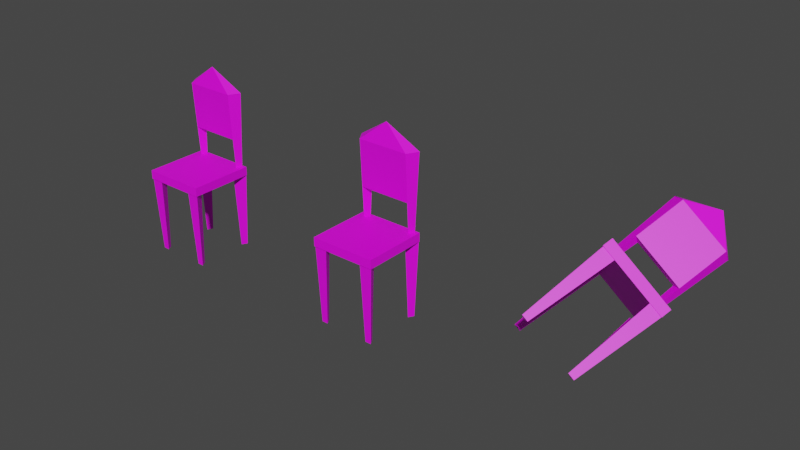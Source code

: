 # Source: dinchaja.blend  (saved by Blender 2.92.15; exported with 4.5.12 LTS)
import bpy
from mathutils import Matrix  # noqa: F401  (used for matrix-valued properties, if any)

bpy.ops.wm.read_factory_settings(use_empty=True)
scene = bpy.context.scene
scene.name = 'Scene'

# ---- collections
col_collection = bpy.data.collections.new('Collection'); scene.collection.children.link(col_collection)

# ---- images (referenced by path relative to the original .blend; pixels are not part of the script)
import os
ASSET_DIR = os.environ.get("B2B_ASSET_DIR", "")  # directory of the original .blend (textures are referenced by path, not embedded)
HERE = os.path.dirname(os.path.abspath(__file__))  # packed textures are extracted next to this script under _unpacked/

def load_image(name, relpath, width, height, colorspace="sRGB"):
    """Load a texture the original file referenced (path relative to the .blend, or extracted next to this script)."""
    p = next((c for c in (os.path.join(HERE, relpath), os.path.join(ASSET_DIR, relpath)) if relpath and os.path.exists(c)), "")
    if p:
        img = bpy.data.images.load(p, check_existing=True)
        img.name = name
    else:  # same state as the original file: an image datablock whose file is absent (Cycles renders it pink)
        img = bpy.data.images.new(name, width, height)
        img.source = "FILE"
        img.filepath = "//" + (relpath or name)
    img.colorspace_settings.name = colorspace
    return img
img_dinchaja_png = load_image('dinchaja.png', 'dinchaja.png', 1024, 1024, 'sRGB')
img_dinchajay_png = load_image('dinchajay.png', 'dinchajay.png', 1024, 1024, 'sRGB')

# ---- materials (node trees are filled in below, after node groups)
mat_dinchaja_png = bpy.data.materials.new('dinchaja.png')
mat_dinchaja_png.use_transparent_shadow = False
mat_dinchajax_png = bpy.data.materials.new('dinchajax.png')
mat_dinchajax_png.use_transparent_shadow = False

# ---- material node trees
mat_dinchaja_png.use_nodes = True; mat_dinchaja_png.node_tree.nodes.clear()
_N = mat_dinchaja_png.node_tree.nodes; _L = mat_dinchaja_png.node_tree.links
n0 = _N.new('ShaderNodeBsdfPrincipled'); n0.name = 'Principled BSDF'; n0.location = (10, 300)
n0.distribution = 'GGX'
n0.subsurface_method = 'BURLEY'
n0.inputs[3].default_value = 1.45
n0.inputs[27].default_value = (0.0, 0.0, 0.0, 1.0)
n0.inputs[28].default_value = 1.0
n1 = _N.new('ShaderNodeOutputMaterial'); n1.name = 'Material Output'; n1.location = (300, 300)
n2 = _N.new('ShaderNodeTexImage'); n2.name = 'Image Texture'; n2.location = (-280, 280)
n2.image = img_dinchaja_png
_L.new(n0.outputs[0], n1.inputs[0])
_L.new(n2.outputs[0], n0.inputs[0])
n1.is_active_output = True
mat_dinchajax_png.use_nodes = True; mat_dinchajax_png.node_tree.nodes.clear()
_N = mat_dinchajax_png.node_tree.nodes; _L = mat_dinchajax_png.node_tree.links
n0 = _N.new('ShaderNodeBsdfPrincipled'); n0.name = 'Principled BSDF'; n0.location = (10, 300)
n0.distribution = 'GGX'
n0.subsurface_method = 'BURLEY'
n0.inputs[3].default_value = 1.45
n0.inputs[27].default_value = (0.0, 0.0, 0.0, 1.0)
n0.inputs[28].default_value = 1.0
n1 = _N.new('ShaderNodeOutputMaterial'); n1.name = 'Material Output'; n1.location = (300, 300)
n2 = _N.new('ShaderNodeTexImage'); n2.name = 'Image Texture'; n2.location = (-280, 280)
n2.image = img_dinchajay_png
_L.new(n0.outputs[0], n1.inputs[0])
_L.new(n2.outputs[0], n0.inputs[0])
n1.is_active_output = True

# ---- world
world_world = bpy.data.worlds.new('World'); scene.world = world_world
world_world.use_nodes = True; world_world.node_tree.nodes.clear()
_N = world_world.node_tree.nodes; _L = world_world.node_tree.links
n0 = _N.new('ShaderNodeOutputWorld'); n0.name = 'World Output'; n0.location = (300, 300)
n1 = _N.new('ShaderNodeBackground'); n1.name = 'Background'; n1.location = (10, 300)
n1.inputs[0].default_value = (0.05088, 0.05088, 0.05088, 1.0)
_L.new(n1.outputs[0], n0.inputs[0])
n0.is_active_output = True
world_world.color = (0.05088, 0.05088, 0.05088)
world_world.use_sun_shadow = False
world_world.sun_shadow_jitter_overblur = 0.0

# ---- meshes
me_cylinde = bpy.data.meshes.new('Cylinde')
me_cylinde.from_pydata([(-0.5856, -0.5509, -2.087), (-0.6572, -0.6728, -2.087), (-0.5157, -0.674, -2.087), (-0.5852, 0.5562, -2.087), (-0.6581, 0.6776, -2.087), (-0.5837, 0.4774, -0.3407), (-0.7317, 0.7236, -0.3407), (-0.5166, 0.68, -2.087), (-0.4444, 0.7286, -0.3407), (-0.5169, 0.68, -2.087), (-0.6584, 0.6776, -2.087), (-0.4453, 0.7286, -0.3388), (-0.7326, 0.7236, -0.3388), (-0.5853, 0.5563, -2.087), (-0.5857, -0.5509, -2.087), (-0.516, -0.674, -2.087), (-0.5851, -0.472, -0.3407), (-0.4437, -0.722, -0.3407), (-0.6575, -0.6728, -2.087), (-0.7309, -0.7195, -0.3407), (-0.73, -0.7195, -0.3388), (-0.4427, -0.722, -0.3388), (0.6693, -0.6856, -2.087), (0.5984, -0.5632, -2.087), (0.5276, -0.6858, -2.087), (0.5936, -0.4768, -0.3388), (0.45, -0.7257, -0.3388), (0.6693, -0.6855, -2.087), (0.5278, -0.6855, -2.087), (0.7377, -0.7249, -0.3407), (0.4504, -0.7249, -0.3407), (0.5986, -0.563, -2.087), (0.5941, -0.476, -0.3407), (-0.7424, -0.7419, -0.3404), (0.7414, -0.7419, -0.3404), (-0.7424, 0.7419, -0.3404), (0.7414, 0.7419, -0.3404), (-0.7424, -0.7419, -0.1381), (0.7414, -0.7419, -0.1381), (-0.7424, 0.7419, -0.1381), (0.7414, 0.7419, -0.1381), (0.5205, 0.6898, -0.1349), (0.5923, 0.5679, -0.1349), (0.4429, 0.7282, 1.613), (0.5888, 0.4806, 1.613), (0.6618, 0.6913, -0.1359), (0.5922, 0.5681, -0.1359), (0.7298, 0.7315, 1.611), (0.5883, 0.4814, 1.611), (0.5203, 0.6901, -0.1359), (0.4425, 0.729, 1.611), (0.6619, 0.6912, -0.1349), (-0.6471, 0.6898, -0.1349), (-0.5753, 0.5679, -0.1349), (-0.7246, 0.7282, 1.613), (-0.5788, 0.4806, 1.613), (-0.5057, 0.6913, -0.1359), (-0.5754, 0.5681, -0.1359), (-0.4378, 0.7315, 1.611), (-0.5793, 0.4814, 1.611), (-0.6473, 0.6901, -0.1359), (-0.7251, 0.729, 1.611), (-0.5057, 0.6912, -0.1349), (0.6618, 0.6913, -2.089), (0.5203, 0.6901, -2.089), (0.7298, 0.7315, -0.3424), (0.4425, 0.729, -0.3424), (0.5205, 0.6898, -2.088), (0.5923, 0.5679, -2.088), (0.4429, 0.7282, -0.3405), (0.5888, 0.4806, -0.3405), (0.5922, 0.5681, -2.089), (0.5883, 0.4814, -0.3424), (0.6619, 0.6912, -2.088), (-0.5879, 0.482, 1.61), (0.5879, 0.482, 1.61), (-0.744, 0.7282, 1.61), (0.744, 0.7282, 1.61), (0.0, 0.6124, 2.089), (-0.5803, 0.5355, 0.5518), (0.5895, 0.5355, 0.5518), (-0.4776, 0.7059, 0.5518), (0.49, 0.7059, 0.5518), (-0.5814, 0.4835, 1.609), (0.5867, 0.4835, 1.609), (-0.437, 0.7269, 1.609), (0.4393, 0.7269, 1.609), (-0.5803, 0.5355, 0.5451), (0.5895, 0.5355, 0.5451), (-0.4776, 0.707, 0.5451), (0.49, 0.707, 0.5451)], [], [(78, 74, 75), (78, 75, 77), (78, 77, 76), (78, 76, 74), (0, 2, 1), (6, 3, 5), (4, 3, 6), (5, 7, 8), (3, 7, 5), (11, 10, 12), (9, 10, 11), (13, 10, 9), (17, 14, 16), (15, 14, 17), (16, 18, 19), (14, 18, 16), (20, 2, 21), (1, 2, 20), (22, 24, 23), (25, 24, 26), (23, 24, 25), (30, 27, 29), (28, 27, 30), (29, 31, 32), (27, 31, 29), (38, 33, 34), (37, 33, 38), (40, 34, 36), (38, 34, 40), (39, 36, 35), (40, 36, 39), (37, 35, 33), (39, 35, 37), (43, 42, 44), (41, 42, 43), (48, 45, 47), (46, 45, 48), (47, 49, 50), (45, 49, 47), (51, 42, 41), (54, 53, 55), (52, 53, 54), (59, 56, 58), (57, 56, 59), (58, 60, 61), (56, 60, 58), (62, 53, 52), (65, 64, 66), (63, 64, 65), (69, 68, 70), (67, 68, 69), (72, 63, 65), (71, 63, 72), (73, 68, 67), (84, 79, 80), (83, 79, 84), (85, 82, 81), (86, 82, 85), (90, 87, 89), (88, 87, 90), (40, 37, 38), (39, 37, 40), (36, 33, 35), (34, 33, 36)])
_uv = me_cylinde.uv_layers.new(name='UVMap')
_uv.uv.foreach_set('vector', [0.7576, 0.5018, 0.5686, 0.2502, 0.9465, 0.2502, 0.7576, 0.5018, 0.9465, 0.2502, 0.9465, 0.2502, 0.7576, 0.5018, 0.9465, 0.2502, 0.5686, 0.2502, 0.7576, 0.5018, 0.5686, 0.2502, 0.5686, 0.2502, 0.9021, 0.1272, 0.6614, 0.006888, 0.6614, 0.2476, 0.07643, 0.9995, 0.279, 0.000499, 0.279, 0.9995, 0.07643, 0.000499, 0.279, 0.000499, 0.07643, 0.9995, 0.07445, 1.014, 0.2796, -0.01394, 0.2796, 1.014, 0.07445, -0.01394, 0.2796, -0.01394, 0.07445, 1.014, 0.07445, 1.014, 0.2796, -0.01394, 0.2796, 1.014, 0.07445, -0.01394, 0.2796, -0.01394, 0.07445, 1.014, 0.9021, 0.1272, 0.6614, 0.006888, 0.6614, 0.2476, 0.07643, 0.9995, 0.279, 0.000499, 0.279, 0.9995, 0.07643, 0.000499, 0.279, 0.000499, 0.07643, 0.9995, 0.07445, 1.014, 0.2796, -0.01394, 0.2796, 1.014, 0.07445, -0.01394, 0.2796, -0.01394, 0.07445, 1.014, 0.07445, 1.014, 0.2796, -0.01394, 0.2796, 1.014, 0.07445, -0.01394, 0.2796, -0.01394, 0.07445, 1.014, 0.9021, 0.1272, 0.6614, 0.006888, 0.6614, 0.2476, 0.07445, 1.014, 0.2796, -0.01394, 0.2796, 1.014, 0.07445, -0.01394, 0.2796, -0.01394, 0.07445, 1.014, 0.07643, 0.9995, 0.279, 0.000499, 0.279, 0.9995, 0.07643, 0.000499, 0.279, 0.000499, 0.07643, 0.9995, 0.07445, 1.014, 0.2796, -0.01394, 0.2796, 1.014, 0.07445, -0.01394, 0.2796, -0.01394, 0.07445, 1.014, 0.9998, 0.5703, 0.5002, 0.497, 0.9998, 0.497, 0.5002, 0.5703, 0.5002, 0.497, 0.9998, 0.5703, 0.9998, 0.5703, 0.5002, 0.497, 0.9998, 0.497, 0.5002, 0.5703, 0.5002, 0.497, 0.9998, 0.5703, 0.9998, 0.5703, 0.5002, 0.497, 0.9998, 0.497, 0.5002, 0.5703, 0.5002, 0.497, 0.9998, 0.5703, 0.9998, 0.5703, 0.5002, 0.497, 0.9998, 0.497, 0.5002, 0.5703, 0.5002, 0.497, 0.9998, 0.5703, 0.07445, 1.014, 0.2796, -0.01394, 0.2796, 1.014, 0.07445, -0.01394, 0.2796, -0.01394, 0.07445, 1.014, 0.07643, 0.9995, 0.279, 0.000499, 0.279, 0.9995, 0.07643, 0.000499, 0.279, 0.000499, 0.07643, 0.9995, 0.07445, 1.014, 0.2796, -0.01394, 0.2796, 1.014, 0.07445, -0.01394, 0.2796, -0.01394, 0.07445, 1.014, 0.9021, 0.1272, 0.6614, 0.006888, 0.6614, 0.2476, 0.07445, 1.014, 0.2796, -0.01394, 0.2796, 1.014, 0.07445, -0.01394, 0.2796, -0.01394, 0.07445, 1.014, 0.07643, 0.9995, 0.279, 0.000499, 0.279, 0.9995, 0.07643, 0.000499, 0.279, 0.000499, 0.07643, 0.9995, 0.07445, 1.014, 0.2796, -0.01394, 0.2796, 1.014, 0.07445, -0.01394, 0.2796, -0.01394, 0.07445, 1.014, 0.9021, 0.1272, 0.6614, 0.006888, 0.6614, 0.2476, 0.07445, 1.014, 0.2796, -0.01394, 0.2796, 1.014, 0.07445, -0.01394, 0.2796, -0.01394, 0.07445, 1.014, 0.07445, 1.014, 0.2796, -0.01394, 0.2796, 1.014, 0.07445, -0.01394, 0.2796, -0.01394, 0.07445, 1.014, 0.07643, 0.9995, 0.279, 0.000499, 0.279, 0.9995, 0.07643, 0.000499, 0.279, 0.000499, 0.07643, 0.9995, 0.9021, 0.1272, 0.6614, 0.006888, 0.6614, 0.2476, 1.0, 1.0, 0.5, 0.5, 1.0, 0.5, 0.5, 1.0, 0.5, 0.5, 1.0, 1.0, 1.0, 1.0, 0.5, 0.5, 1.0, 0.5, 0.5, 1.0, 0.5, 0.5, 1.0, 1.0, 0.5571, 0.6176, 0.9824, 0.4901, 0.9416, 0.6176, 0.5176, 0.4901, 0.9824, 0.4901, 0.5571, 0.6176, 1.0, 1.0, 0.5, 0.5, 1.0, 0.5, 0.5, 1.0, 0.5, 0.5, 1.0, 1.0, 0.5, 0.25, 1.0, 0.0, 1.0, 0.25, 0.5, 0.0, 1.0, 0.0, 0.5, 0.25])
me_cylinde.materials.append(mat_dinchaja_png)
me_cylinde.use_remesh_fix_poles = True
me_cylinde.use_remesh_preserve_attributes = False
me_cylinde.use_mirror_vertex_groups = False
me_cylinde.update()
me_cylinde_001 = bpy.data.meshes.new('Cylinde.001')
me_cylinde_001.from_pydata([(-0.5856, -0.5509, -2.087), (-0.6572, -0.6728, -2.087), (-0.5157, -0.674, -2.087), (-0.5852, 0.5562, -2.087), (-0.6581, 0.6776, -2.087), (-0.5837, 0.4774, -0.3407), (-0.7317, 0.7236, -0.3407), (-0.5166, 0.68, -2.087), (-0.4444, 0.7286, -0.3407), (-0.5169, 0.68, -2.087), (-0.6584, 0.6776, -2.087), (-0.4453, 0.7286, -0.3388), (-0.7326, 0.7236, -0.3388), (-0.5853, 0.5563, -2.087), (-0.5857, -0.5509, -2.087), (-0.516, -0.674, -2.087), (-0.5851, -0.472, -0.3407), (-0.4437, -0.722, -0.3407), (-0.6575, -0.6728, -2.087), (-0.7309, -0.7195, -0.3407), (-0.73, -0.7195, -0.3388), (-0.4427, -0.722, -0.3388), (0.6693, -0.6856, -2.087), (0.5984, -0.5632, -2.087), (0.5276, -0.6858, -2.087), (0.5936, -0.4768, -0.3388), (0.45, -0.7257, -0.3388), (0.6693, -0.6855, -2.087), (0.5278, -0.6855, -2.087), (0.7377, -0.7249, -0.3407), (0.4504, -0.7249, -0.3407), (0.5986, -0.563, -2.087), (0.5941, -0.476, -0.3407), (-0.7424, -0.7419, -0.3404), (0.7414, -0.7419, -0.3404), (-0.7424, 0.7419, -0.3404), (0.7414, 0.7419, -0.3404), (-0.7424, -0.7419, -0.1381), (0.7414, -0.7419, -0.1381), (-0.7424, 0.7419, -0.1381), (0.7414, 0.7419, -0.1381), (0.5205, 0.6898, -0.1349), (0.5923, 0.5679, -0.1349), (0.4429, 0.7282, 1.613), (0.5888, 0.4806, 1.613), (0.6618, 0.6913, -0.1359), (0.5922, 0.5681, -0.1359), (0.7298, 0.7315, 1.611), (0.5883, 0.4814, 1.611), (0.5203, 0.6901, -0.1359), (0.4425, 0.729, 1.611), (0.6619, 0.6912, -0.1349), (-0.6471, 0.6898, -0.1349), (-0.5753, 0.5679, -0.1349), (-0.7246, 0.7282, 1.613), (-0.5788, 0.4806, 1.613), (-0.5057, 0.6913, -0.1359), (-0.5754, 0.5681, -0.1359), (-0.4378, 0.7315, 1.611), (-0.5793, 0.4814, 1.611), (-0.6473, 0.6901, -0.1359), (-0.7251, 0.729, 1.611), (-0.5057, 0.6912, -0.1349), (0.6618, 0.6913, -2.089), (0.5203, 0.6901, -2.089), (0.7298, 0.7315, -0.3424), (0.4425, 0.729, -0.3424), (0.5205, 0.6898, -2.088), (0.5923, 0.5679, -2.088), (0.4429, 0.7282, -0.3405), (0.5888, 0.4806, -0.3405), (0.5922, 0.5681, -2.089), (0.5883, 0.4814, -0.3424), (0.6619, 0.6912, -2.088), (-0.5879, 0.482, 1.61), (0.5879, 0.482, 1.61), (-0.744, 0.7282, 1.61), (0.744, 0.7282, 1.61), (0.0, 0.6124, 2.089), (-0.5803, 0.5355, 0.5518), (0.5895, 0.5355, 0.5518), (-0.4776, 0.7059, 0.5518), (0.49, 0.7059, 0.5518), (-0.5814, 0.4835, 1.609), (0.5867, 0.4835, 1.609), (-0.437, 0.7269, 1.609), (0.4393, 0.7269, 1.609), (-0.5803, 0.5355, 0.5451), (0.5895, 0.5355, 0.5451), (-0.4776, 0.707, 0.5451), (0.49, 0.707, 0.5451)], [], [(78, 74, 75), (78, 75, 77), (78, 77, 76), (78, 76, 74), (0, 2, 1), (6, 3, 5), (4, 3, 6), (5, 7, 8), (3, 7, 5), (11, 10, 12), (9, 10, 11), (13, 10, 9), (17, 14, 16), (15, 14, 17), (16, 18, 19), (14, 18, 16), (20, 2, 21), (1, 2, 20), (22, 24, 23), (25, 24, 26), (23, 24, 25), (30, 27, 29), (28, 27, 30), (29, 31, 32), (27, 31, 29), (38, 33, 34), (37, 33, 38), (40, 34, 36), (38, 34, 40), (39, 36, 35), (40, 36, 39), (37, 35, 33), (39, 35, 37), (43, 42, 44), (41, 42, 43), (48, 45, 47), (46, 45, 48), (47, 49, 50), (45, 49, 47), (51, 42, 41), (54, 53, 55), (52, 53, 54), (59, 56, 58), (57, 56, 59), (58, 60, 61), (56, 60, 58), (62, 53, 52), (65, 64, 66), (63, 64, 65), (69, 68, 70), (67, 68, 69), (72, 63, 65), (71, 63, 72), (73, 68, 67), (84, 79, 80), (83, 79, 84), (85, 82, 81), (86, 82, 85), (90, 87, 89), (88, 87, 90), (40, 37, 38), (39, 37, 40), (36, 33, 35), (34, 33, 36)])
_uv = me_cylinde_001.uv_layers.new(name='UVMap')
_uv.uv.foreach_set('vector', [0.7576, 0.5018, 0.5686, 0.2502, 0.9465, 0.2502, 0.7576, 0.5018, 0.9465, 0.2502, 0.9465, 0.2502, 0.7576, 0.5018, 0.9465, 0.2502, 0.5686, 0.2502, 0.7576, 0.5018, 0.5686, 0.2502, 0.5686, 0.2502, 0.9021, 0.1272, 0.6614, 0.006888, 0.6614, 0.2476, 0.07643, 0.9995, 0.279, 0.000499, 0.279, 0.9995, 0.07643, 0.000499, 0.279, 0.000499, 0.07643, 0.9995, 0.07445, 1.014, 0.2796, -0.01394, 0.2796, 1.014, 0.07445, -0.01394, 0.2796, -0.01394, 0.07445, 1.014, 0.07445, 1.014, 0.2796, -0.01394, 0.2796, 1.014, 0.07445, -0.01394, 0.2796, -0.01394, 0.07445, 1.014, 0.9021, 0.1272, 0.6614, 0.006888, 0.6614, 0.2476, 0.07643, 0.9995, 0.279, 0.000499, 0.279, 0.9995, 0.07643, 0.000499, 0.279, 0.000499, 0.07643, 0.9995, 0.07445, 1.014, 0.2796, -0.01394, 0.2796, 1.014, 0.07445, -0.01394, 0.2796, -0.01394, 0.07445, 1.014, 0.07445, 1.014, 0.2796, -0.01394, 0.2796, 1.014, 0.07445, -0.01394, 0.2796, -0.01394, 0.07445, 1.014, 0.9021, 0.1272, 0.6614, 0.006888, 0.6614, 0.2476, 0.07445, 1.014, 0.2796, -0.01394, 0.2796, 1.014, 0.07445, -0.01394, 0.2796, -0.01394, 0.07445, 1.014, 0.07643, 0.9995, 0.279, 0.000499, 0.279, 0.9995, 0.07643, 0.000499, 0.279, 0.000499, 0.07643, 0.9995, 0.07445, 1.014, 0.2796, -0.01394, 0.2796, 1.014, 0.07445, -0.01394, 0.2796, -0.01394, 0.07445, 1.014, 0.9998, 0.5703, 0.5002, 0.497, 0.9998, 0.497, 0.5002, 0.5703, 0.5002, 0.497, 0.9998, 0.5703, 0.9998, 0.5703, 0.5002, 0.497, 0.9998, 0.497, 0.5002, 0.5703, 0.5002, 0.497, 0.9998, 0.5703, 0.9998, 0.5703, 0.5002, 0.497, 0.9998, 0.497, 0.5002, 0.5703, 0.5002, 0.497, 0.9998, 0.5703, 0.9998, 0.5703, 0.5002, 0.497, 0.9998, 0.497, 0.5002, 0.5703, 0.5002, 0.497, 0.9998, 0.5703, 0.07445, 1.014, 0.2796, -0.01394, 0.2796, 1.014, 0.07445, -0.01394, 0.2796, -0.01394, 0.07445, 1.014, 0.07643, 0.9995, 0.279, 0.000499, 0.279, 0.9995, 0.07643, 0.000499, 0.279, 0.000499, 0.07643, 0.9995, 0.07445, 1.014, 0.2796, -0.01394, 0.2796, 1.014, 0.07445, -0.01394, 0.2796, -0.01394, 0.07445, 1.014, 0.9021, 0.1272, 0.6614, 0.006888, 0.6614, 0.2476, 0.07445, 1.014, 0.2796, -0.01394, 0.2796, 1.014, 0.07445, -0.01394, 0.2796, -0.01394, 0.07445, 1.014, 0.07643, 0.9995, 0.279, 0.000499, 0.279, 0.9995, 0.07643, 0.000499, 0.279, 0.000499, 0.07643, 0.9995, 0.07445, 1.014, 0.2796, -0.01394, 0.2796, 1.014, 0.07445, -0.01394, 0.2796, -0.01394, 0.07445, 1.014, 0.9021, 0.1272, 0.6614, 0.006888, 0.6614, 0.2476, 0.07445, 1.014, 0.2796, -0.01394, 0.2796, 1.014, 0.07445, -0.01394, 0.2796, -0.01394, 0.07445, 1.014, 0.07445, 1.014, 0.2796, -0.01394, 0.2796, 1.014, 0.07445, -0.01394, 0.2796, -0.01394, 0.07445, 1.014, 0.07643, 0.9995, 0.279, 0.000499, 0.279, 0.9995, 0.07643, 0.000499, 0.279, 0.000499, 0.07643, 0.9995, 0.9021, 0.1272, 0.6614, 0.006888, 0.6614, 0.2476, 1.0, 1.0, 0.5, 0.5, 1.0, 0.5, 0.5, 1.0, 0.5, 0.5, 1.0, 1.0, 1.0, 1.0, 0.5, 0.5, 1.0, 0.5, 0.5, 1.0, 0.5, 0.5, 1.0, 1.0, 0.5571, 0.6176, 0.9824, 0.4901, 0.9416, 0.6176, 0.5176, 0.4901, 0.9824, 0.4901, 0.5571, 0.6176, 1.0, 1.0, 0.5, 0.5, 1.0, 0.5, 0.5, 1.0, 0.5, 0.5, 1.0, 1.0, 0.5, 0.25, 1.0, 0.0, 1.0, 0.25, 0.5, 0.0, 1.0, 0.0, 0.5, 0.25])
me_cylinde_001.materials.append(mat_dinchajax_png)
me_cylinde_001.use_remesh_fix_poles = True
me_cylinde_001.use_remesh_preserve_attributes = False
me_cylinde_001.use_mirror_vertex_groups = False
me_cylinde_001.update()
me_cylinde_002 = bpy.data.meshes.new('Cylinde.002')
me_cylinde_002.from_pydata([(-0.3208, -1.431, 0.4553), (-0.3176, -1.504, 0.5759), (-0.2054, -1.505, 0.4896), (-0.8635, -0.7617, -0.2403), (-0.9804, -0.6883, -0.2716), (-0.1735, 0.5817, 0.641), (-0.4109, 0.7306, 0.5774), (-0.8701, -0.6868, -0.3603), (-0.1869, 0.7336, 0.3975), (-0.87, -0.6861, -0.3596), (-0.9803, -0.6876, -0.271), (-0.1869, 0.7352, 0.399), (-0.4109, 0.7322, 0.5789), (-0.8633, -0.7609, -0.2398), (-0.3213, -1.431, 0.4549), (-0.206, -1.506, 0.4893), (0.2906, 0.007528, 1.238), (0.5246, -0.1437, 1.308), (-0.3182, -1.505, 0.5756), (0.297, -0.1422, 1.483), (0.2984, -0.1406, 1.483), (0.5261, -0.1422, 1.308), (0.7343, -1.512, -0.2323), (0.6184, -1.438, -0.2656), (0.6227, -1.512, -0.1451), (1.223, 0.006124, 0.5164), (1.232, -0.1444, 0.7609), (0.7339, -1.513, -0.2329), (0.6224, -1.513, -0.1458), (1.457, -0.1454, 0.5824), (1.231, -0.1454, 0.7592), (0.6181, -1.439, -0.2663), (1.222, 0.005054, 0.5146), (0.299, -0.1555, 1.504), (1.469, -0.1555, 0.591), (-0.4282, 0.7419, 0.5727), (0.7414, 0.7419, -0.3404), (0.3743, 0.005639, 1.601), (1.544, 0.005639, 0.6875), (-0.3529, 0.903, 0.6692), (0.8167, 0.903, -0.244), (0.6693, 0.8741, -0.0738), (0.7856, 0.8003, -0.04146), (1.24, 2.289, 0.783), (1.476, 2.139, 0.8487), (0.7796, 0.8742, -0.1622), (0.7851, 0.7997, -0.04198), (1.464, 2.29, 0.6035), (1.475, 2.138, 0.8475), (0.6687, 0.8734, -0.07433), (1.238, 2.288, 0.7819), (0.7801, 0.8749, -0.1617), (-0.2511, 0.8741, 0.6447), (-0.1347, 0.8003, 0.6771), (0.3195, 2.289, 1.502), (0.5558, 2.139, 1.567), (-0.1407, 0.8742, 0.5563), (-0.1353, 0.7997, 0.6765), (0.5433, 2.29, 1.322), (0.5543, 2.138, 1.566), (-0.2516, 0.8734, 0.6442), (0.3181, 2.288, 1.5), (-0.1402, 0.8749, 0.5568), (0.6618, -1.224, -0.3346), (0.5203, -1.225, -0.3334), (0.7298, 0.5227, -0.3288), (0.4425, 0.5227, -0.3263), (0.5205, -1.224, -0.3331), (0.5923, -1.227, -0.2112), (0.4429, 0.5246, -0.3255), (0.5888, 0.5181, -0.07803), (0.5922, -1.228, -0.2115), (0.5883, 0.5162, -0.07888), (0.6619, -1.224, -0.3345), (0.5467, 2.138, 1.57), (1.474, 2.138, 0.8468), (0.3031, 2.287, 1.512), (1.476, 2.287, 0.5962), (1.125, 2.599, 1.355), (0.1328, 1.328, 1.028), (1.055, 1.328, 0.3079), (0.1303, 1.431, 0.8577), (0.893, 1.431, 0.2622), (0.5511, 2.138, 1.565), (1.472, 2.138, 0.8465), (0.5456, 2.286, 1.324), (1.236, 2.286, 0.7844), (0.1303, 1.322, 1.025), (1.052, 1.322, 0.3047), (0.1272, 1.426, 0.8538), (0.89, 1.426, 0.2583)], [], [(78, 74, 75), (78, 75, 77), (78, 77, 76), (78, 76, 74), (0, 2, 1), (6, 3, 5), (4, 3, 6), (5, 7, 8), (3, 7, 5), (11, 10, 12), (9, 10, 11), (13, 10, 9), (17, 14, 16), (15, 14, 17), (16, 18, 19), (14, 18, 16), (20, 2, 21), (1, 2, 20), (22, 24, 23), (25, 24, 26), (23, 24, 25), (30, 27, 29), (28, 27, 30), (29, 31, 32), (27, 31, 29), (38, 33, 34), (37, 33, 38), (40, 34, 36), (38, 34, 40), (39, 36, 35), (40, 36, 39), (37, 35, 33), (39, 35, 37), (43, 42, 44), (41, 42, 43), (48, 45, 47), (46, 45, 48), (47, 49, 50), (45, 49, 47), (51, 42, 41), (54, 53, 55), (52, 53, 54), (59, 56, 58), (57, 56, 59), (58, 60, 61), (56, 60, 58), (62, 53, 52), (65, 64, 66), (63, 64, 65), (69, 68, 70), (67, 68, 69), (72, 63, 65), (71, 63, 72), (73, 68, 67), (84, 79, 80), (83, 79, 84), (85, 82, 81), (86, 82, 85), (90, 87, 89), (88, 87, 90), (40, 37, 38), (39, 37, 40), (36, 33, 35), (34, 33, 36), (65, 66, 69, 70, 72)])
_uv = me_cylinde_002.uv_layers.new(name='UVMap')
_uv.uv.foreach_set('vector', [0.7576, 0.5018, 0.5686, 0.2502, 0.9465, 0.2502, 0.7576, 0.5018, 0.9465, 0.2502, 0.9465, 0.2502, 0.7576, 0.5018, 0.9465, 0.2502, 0.5686, 0.2502, 0.7576, 0.5018, 0.5686, 0.2502, 0.5686, 0.2502, 0.9021, 0.1272, 0.6614, 0.006888, 0.6614, 0.2476, 0.07643, 0.9995, 0.279, 0.000499, 0.279, 0.9995, 0.07643, 0.000499, 0.279, 0.000499, 0.07643, 0.9995, 0.07445, 1.014, 0.2796, -0.01394, 0.2796, 1.014, 0.07445, -0.01394, 0.2796, -0.01394, 0.07445, 1.014, 0.07445, 1.014, 0.2796, -0.01394, 0.2796, 1.014, 0.07445, -0.01394, 0.2796, -0.01394, 0.07445, 1.014, 0.9021, 0.1272, 0.6614, 0.006888, 0.6614, 0.2476, 0.07643, 0.9995, 0.279, 0.000499, 0.279, 0.9995, 0.07643, 0.000499, 0.279, 0.000499, 0.07643, 0.9995, 0.07445, 1.014, 0.2796, -0.01394, 0.2796, 1.014, 0.07445, -0.01394, 0.2796, -0.01394, 0.07445, 1.014, 0.07445, 1.014, 0.2796, -0.01394, 0.2796, 1.014, 0.07445, -0.01394, 0.2796, -0.01394, 0.07445, 1.014, 0.9021, 0.1272, 0.6614, 0.006888, 0.6614, 0.2476, 0.07445, 1.014, 0.2796, -0.01394, 0.2796, 1.014, 0.07445, -0.01394, 0.2796, -0.01394, 0.07445, 1.014, 0.07643, 0.9995, 0.279, 0.000499, 0.279, 0.9995, 0.07643, 0.000499, 0.279, 0.000499, 0.07643, 0.9995, 0.07445, 1.014, 0.2796, -0.01394, 0.2796, 1.014, 0.07445, -0.01394, 0.2796, -0.01394, 0.07445, 1.014, 0.9998, 0.5703, 0.5002, 0.497, 0.9998, 0.497, 0.5002, 0.5703, 0.5002, 0.497, 0.9998, 0.5703, 0.9998, 0.5703, 0.5002, 0.497, 0.9998, 0.497, 0.5002, 0.5703, 0.5002, 0.497, 0.9998, 0.5703, 0.9998, 0.5703, 0.5002, 0.497, 0.9998, 0.497, 0.5002, 0.5703, 0.5002, 0.497, 0.9998, 0.5703, 0.9998, 0.5703, 0.5002, 0.497, 0.9998, 0.497, 0.5002, 0.5703, 0.5002, 0.497, 0.9998, 0.5703, 0.07445, 1.014, 0.2796, -0.01394, 0.2796, 1.014, 0.07445, -0.01394, 0.2796, -0.01394, 0.07445, 1.014, 0.07643, 0.9995, 0.279, 0.000499, 0.279, 0.9995, 0.07643, 0.000499, 0.279, 0.000499, 0.07643, 0.9995, 0.07445, 1.014, 0.2796, -0.01394, 0.2796, 1.014, 0.07445, -0.01394, 0.2796, -0.01394, 0.07445, 1.014, 0.9021, 0.1272, 0.6614, 0.006888, 0.6614, 0.2476, 0.07445, 1.014, 0.2796, -0.01394, 0.2796, 1.014, 0.07445, -0.01394, 0.2796, -0.01394, 0.07445, 1.014, 0.07643, 0.9995, 0.279, 0.000499, 0.279, 0.9995, 0.07643, 0.000499, 0.279, 0.000499, 0.07643, 0.9995, 0.07445, 1.014, 0.2796, -0.01394, 0.2796, 1.014, 0.07445, -0.01394, 0.2796, -0.01394, 0.07445, 1.014, 0.9021, 0.1272, 0.6614, 0.006888, 0.6614, 0.2476, 0.07445, 1.014, 0.2796, -0.01394, 0.2796, 1.014, 0.07445, -0.01394, 0.2796, -0.01394, 0.07445, 1.014, 0.07445, 1.014, 0.2796, -0.01394, 0.2796, 1.014, 0.07445, -0.01394, 0.2796, -0.01394, 0.07445, 1.014, 0.07643, 0.9995, 0.279, 0.000499, 0.279, 0.9995, 0.07643, 0.000499, 0.279, 0.000499, 0.07643, 0.9995, 0.9021, 0.1272, 0.6614, 0.006888, 0.6614, 0.2476, 1.0, 1.0, 0.5, 0.5, 1.0, 0.5, 0.5, 1.0, 0.5, 0.5, 1.0, 1.0, 1.0, 1.0, 0.5, 0.5, 1.0, 0.5, 0.5, 1.0, 0.5, 0.5, 1.0, 1.0, 0.5571, 0.6176, 0.9824, 0.4901, 0.9416, 0.6176, 0.5176, 0.4901, 0.9824, 0.4901, 0.5571, 0.6176, 1.0, 1.0, 0.5, 0.5, 1.0, 0.5, 0.5, 1.0, 0.5, 0.5, 1.0, 1.0, 0.5, 0.25, 1.0, 0.0, 1.0, 0.25, 0.5, 0.0, 1.0, 0.0, 0.5, 0.25, 0.6143, 0.1113, 0.7779, 0.02975, 0.7779, 0.03027, 0.7779, 0.1934, 0.7779, 0.1929])
me_cylinde_002.materials.append(mat_dinchajax_png)
me_cylinde_002.use_remesh_fix_poles = True
me_cylinde_002.use_remesh_preserve_attributes = False
me_cylinde_002.use_mirror_vertex_groups = False
me_cylinde_002.update()

# ---- objects
ob_dinchaja = bpy.data.objects.new('dinchaja', me_cylinde)
ob_dinchajax = bpy.data.objects.new('dinchajax', me_cylinde_001)
ob_dinchajaxy = bpy.data.objects.new('dinchajaxy', me_cylinde_002)

# ---- transforms, parenting, visibility, modifiers, constraints
ob_dinchaja.location = (0.0, 0.0, 0.0)
ob_dinchaja.lineart.crease_threshold = 0.0
ob_dinchajax.location = (5.0, 0.0, 0.0)
ob_dinchajax.lineart.crease_threshold = 0.0
ob_dinchajaxy.location = (10.0, 0.0, 0.0)
ob_dinchajaxy.lineart.crease_threshold = 0.0

# ---- collection membership
col_collection.objects.link(ob_dinchaja)
col_collection.objects.link(ob_dinchajax)
col_collection.objects.link(ob_dinchajaxy)

# ---- scene / render settings (as saved in the file)
scene.frame_start = 1; scene.frame_end = 250; scene.frame_set(1)
scene.render.engine = 'BLENDER_EEVEE_NEXT'
scene.cycles.use_denoising = False
scene.cycles.samples = 128
scene.cycles.sampling_pattern = 'TABULATED_SOBOL'
scene.cycles.use_adaptive_sampling = False
scene.cycles.use_light_tree = False
scene.view_settings.view_transform = 'Filmic'
bpy.context.view_layer.update()

# ---- added for rendering (the .blend has no active camera and no usable light): camera, sun
cam_auto = bpy.data.cameras.new('AutoCamera')
cam_auto.lens = 50.0
cam_auto.sensor_width = 36.0
cam_auto.clip_end = 1000.0
ob_auto_camera = bpy.data.objects.new('AutoCamera', cam_auto)
scene.collection.objects.link(ob_auto_camera)
ob_auto_camera.location = (17.9964, -14.5728, 10.0771)
ob_auto_camera.rotation_euler = (1.09748, -7.21219e-08, 0.694738)
scene.camera = ob_auto_camera
light_auto_sun = bpy.data.lights.new('AutoSun', 'SUN')
light_auto_sun.energy = 3.0
light_auto_sun.angle = 0.0523599
ob_auto_sun = bpy.data.objects.new('AutoSun', light_auto_sun)
scene.collection.objects.link(ob_auto_sun)
ob_auto_sun.rotation_euler = (0.872665, 0.174533, 0.523599)
bpy.context.view_layer.update()
